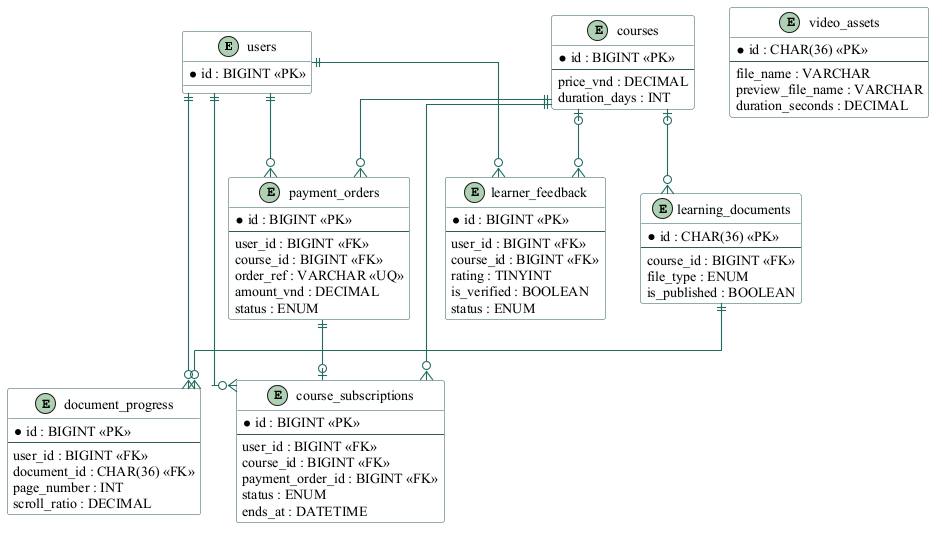

The diagram above was rendered by PlantUML. Its source (embedded in the PNG):
@startuml
skinparam backgroundColor #FFFFFF
skinparam defaultFontName "Times New Roman"
skinparam defaultFontSize 14
skinparam shadowing false
skinparam ArrowColor #236B61
skinparam ArrowThickness 1.1
skinparam BorderColor #315C55
skinparam ActorBorderColor #315C55
skinparam ActorFontColor #203D39
skinparam UsecaseBorderColor #315C55
skinparam UsecaseBackgroundColor #F1F7F3
skinparam ComponentBorderColor #315C55
skinparam ComponentBackgroundColor #F1F7F3
skinparam ClassBorderColor #315C55
skinparam ClassBackgroundColor #F8FAF8
skinparam DatabaseBorderColor #315C55
skinparam DatabaseBackgroundColor #F1F7F3
skinparam linetype ortho
entity users  {
   * id : BIGINT <<PK>> 
}
entity courses  {
   * id : BIGINT <<PK>>
  --
  price_vnd : DECIMAL
  duration_days : INT 
}
entity payment_orders  {
   * id : BIGINT <<PK>>
  --
  user_id : BIGINT <<FK>>
  course_id : BIGINT <<FK>>
  order_ref : VARCHAR <<UQ>>
  amount_vnd : DECIMAL
  status : ENUM 
}
entity course_subscriptions  {
   * id : BIGINT <<PK>>
  --
  user_id : BIGINT <<FK>>
  course_id : BIGINT <<FK>>
  payment_order_id : BIGINT <<FK>>
  status : ENUM
  ends_at : DATETIME 
}
entity video_assets  {
   * id : CHAR(36) <<PK>>
  --
  file_name : VARCHAR
  preview_file_name : VARCHAR
  duration_seconds : DECIMAL 
}
entity learning_documents  {
   * id : CHAR(36) <<PK>>
  --
  course_id : BIGINT <<FK>>
  file_type : ENUM
  is_published : BOOLEAN 
}
entity document_progress  {
   * id : BIGINT <<PK>>
  --
  user_id : BIGINT <<FK>>
  document_id : CHAR(36) <<FK>>
  page_number : INT
  scroll_ratio : DECIMAL 
}
entity learner_feedback  {
   * id : BIGINT <<PK>>
  --
  user_id : BIGINT <<FK>>
  course_id : BIGINT <<FK>>
  rating : TINYINT
  is_verified : BOOLEAN
  status : ENUM 
}
users ||--o{ payment_orders
courses ||--o{ payment_orders
users ||--o{ course_subscriptions
courses ||--o{ course_subscriptions
payment_orders ||--o| course_subscriptions
courses |o--o{ learning_documents
users ||--o{ document_progress
learning_documents ||--o{ document_progress
users ||--o{ learner_feedback
courses |o--o{ learner_feedback
@enduml